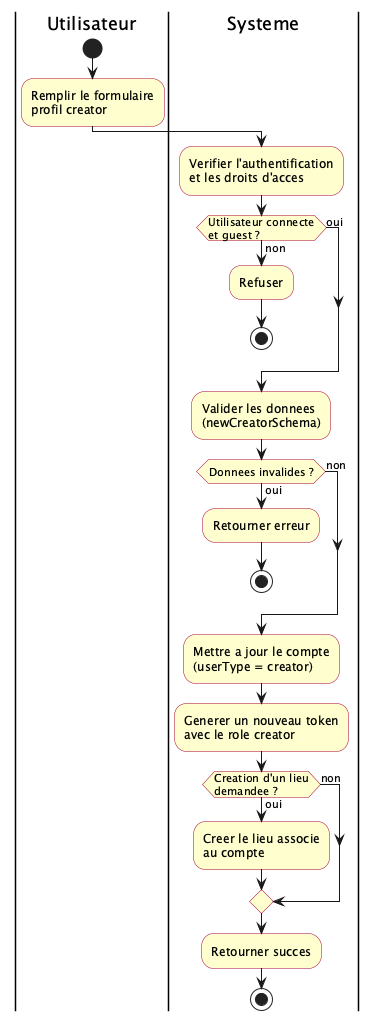

The diagram above was rendered by PlantUML. Its source (embedded in the PNG):
@startuml
!pragma layout smetana

skinparam shadowing false
skinparam activityBackgroundColor #FEFECE
skinparam activityBorderColor #A80036

|Utilisateur|
start
:Remplir le formulaire\nprofil creator;

|Systeme|
:Verifier l'authentification\net les droits d'acces;

if (Utilisateur connecte\net guest ?) then (non)
  :Refuser;
  stop
else (oui)
endif

:Valider les donnees\n(newCreatorSchema);

if (Donnees invalides ?) then (oui)
  :Retourner erreur;
  stop
else (non)
endif

:Mettre a jour le compte\n(userType = creator);
:Generer un nouveau token\navec le role creator;

if (Creation d'un lieu\ndemandee ?) then (oui)
  :Creer le lieu associe\nau compte;
else (non)
endif

:Retourner succes;
stop

@enduml